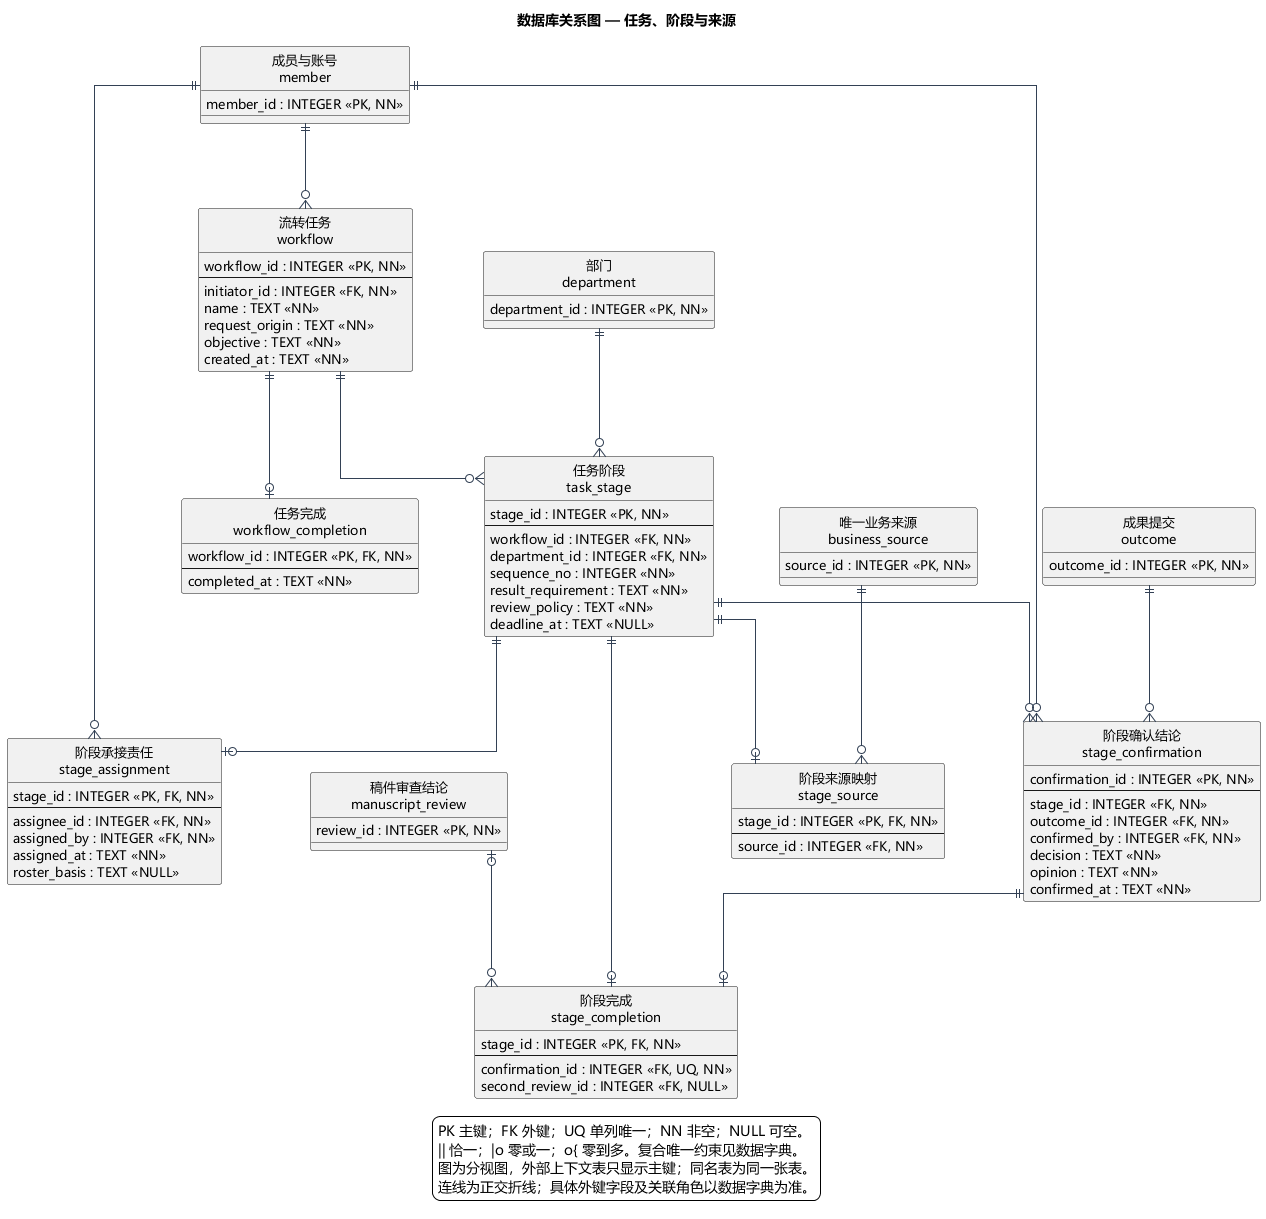

The diagram above was rendered by PlantUML. Its source (embedded in the PNG):
@startuml
title 数据库关系图 — 任务、阶段与来源
skinparam defaultFontName Microsoft YaHei
skinparam defaultFontSize 13
skinparam shadowing false
skinparam backgroundColor white
skinparam linetype ortho
skinparam nodesep 65
skinparam ranksep 85
skinparam entityBackgroundColor #F5FAFF
skinparam entityBorderColor #46637F
skinparam ArrowColor #334155
hide circle
entity "流转任务\nworkflow" as workflow {
  workflow_id : INTEGER <<PK, NN>>
  --
  initiator_id : INTEGER <<FK, NN>>
  name : TEXT <<NN>>
  request_origin : TEXT <<NN>>
  objective : TEXT <<NN>>
  created_at : TEXT <<NN>>
}
entity "任务阶段\ntask_stage" as task_stage {
  stage_id : INTEGER <<PK, NN>>
  --
  workflow_id : INTEGER <<FK, NN>>
  department_id : INTEGER <<FK, NN>>
  sequence_no : INTEGER <<NN>>
  result_requirement : TEXT <<NN>>
  review_policy : TEXT <<NN>>
  deadline_at : TEXT <<NULL>>
}
entity "阶段承接责任\nstage_assignment" as stage_assignment {
  stage_id : INTEGER <<PK, FK, NN>>
  --
  assignee_id : INTEGER <<FK, NN>>
  assigned_by : INTEGER <<FK, NN>>
  assigned_at : TEXT <<NN>>
  roster_basis : TEXT <<NULL>>
}
entity "阶段来源映射\nstage_source" as stage_source {
  stage_id : INTEGER <<PK, FK, NN>>
  --
  source_id : INTEGER <<FK, NN>>
}
entity "阶段确认结论\nstage_confirmation" as stage_confirmation {
  confirmation_id : INTEGER <<PK, NN>>
  --
  stage_id : INTEGER <<FK, NN>>
  outcome_id : INTEGER <<FK, NN>>
  confirmed_by : INTEGER <<FK, NN>>
  decision : TEXT <<NN>>
  opinion : TEXT <<NN>>
  confirmed_at : TEXT <<NN>>
}
entity "阶段完成\nstage_completion" as stage_completion {
  stage_id : INTEGER <<PK, FK, NN>>
  --
  confirmation_id : INTEGER <<FK, UQ, NN>>
  second_review_id : INTEGER <<FK, NULL>>
}
entity "任务完成\nworkflow_completion" as workflow_completion {
  workflow_id : INTEGER <<PK, FK, NN>>
  --
  completed_at : TEXT <<NN>>
}
entity "唯一业务来源\nbusiness_source" as business_source {
  source_id : INTEGER <<PK, NN>>
}
entity "部门\ndepartment" as department {
  department_id : INTEGER <<PK, NN>>
}
entity "稿件审查结论\nmanuscript_review" as manuscript_review {
  review_id : INTEGER <<PK, NN>>
}
entity "成员与账号\nmember" as member {
  member_id : INTEGER <<PK, NN>>
}
entity "成果提交\noutcome" as outcome {
  outcome_id : INTEGER <<PK, NN>>
}
member ||--o{ workflow
department ||--o{ task_stage
workflow ||--o{ task_stage
member ||--o{ stage_assignment
task_stage ||--o| stage_assignment
business_source ||--o{ stage_source
task_stage ||--o| stage_source
member ||--o{ stage_confirmation
outcome ||--o{ stage_confirmation
task_stage ||--o{ stage_confirmation
manuscript_review |o--o{ stage_completion
stage_confirmation ||--o| stage_completion
task_stage ||--o| stage_completion
workflow ||--o| workflow_completion
legend bottom
  PK 主键；FK 外键；UQ 单列唯一；NN 非空；NULL 可空。
  || 恰一；|o 零或一；o{ 零到多。复合唯一约束见数据字典。
  图为分视图，外部上下文表只显示主键；同名表为同一张表。
  连线为正交折线；具体外键字段及关联角色以数据字典为准。
endlegend
@enduml